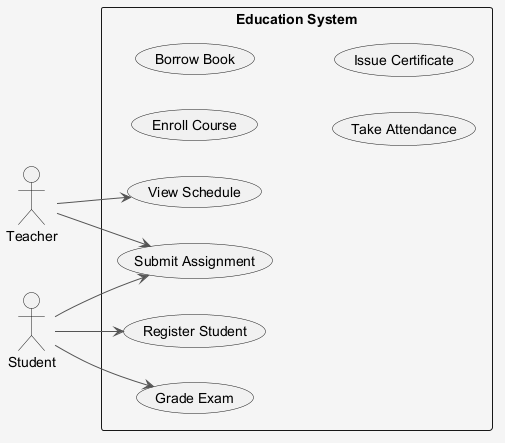

The diagram above was rendered by PlantUML. Its source (embedded in the PNG):
@startuml
skinparam shadowing false
skinparam backgroundColor #F5F5F5
skinparam ArrowColor #555555
left to right direction
actor "Teacher" as T
actor "Student" as S
rectangle "Education System" {
  usecase "Register Student" as UC_RegisterStudent
  usecase "Grade Exam" as UC_GradeExam
  usecase "View Schedule" as UC_ViewSchedule
  usecase "Enroll Course" as UC_EnrollCourse
  usecase "Submit Assignment" as UC_SubmitAssignment
  usecase "Borrow Book" as UC_BorrowBook
  usecase "Take Attendance" as UC_TakeAttendance
  usecase "Issue Certificate" as UC_IssueCertificate
}
T --> UC_SubmitAssignment
T --> UC_ViewSchedule
S --> UC_SubmitAssignment
S --> UC_RegisterStudent
S --> UC_GradeExam
@enduml